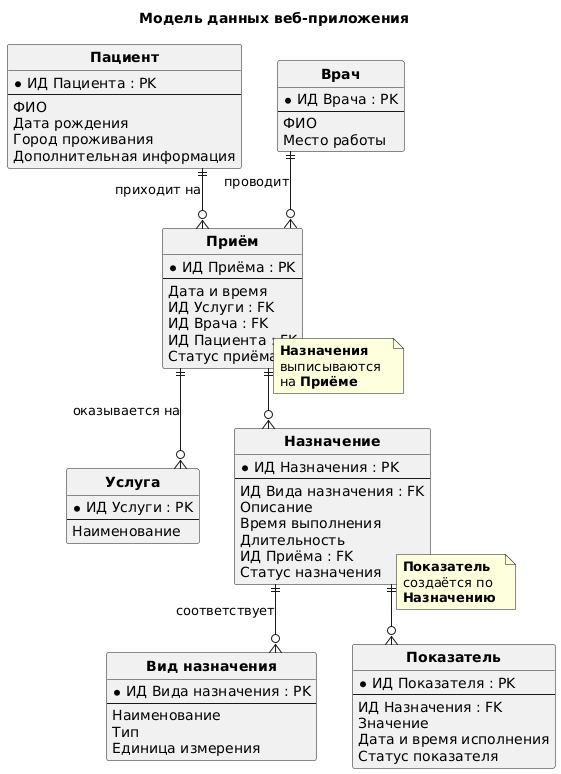

The diagram above was rendered by PlantUML. Its source (embedded in the PNG):
@startuml
hide circle
skinparam linetype ortho
skinparam entity {
  BackgroundColor White
  BorderColor Black
}

title "Модель данных веб-приложения"

' Сущности

entity "<b>Пациент</b>" as Patient {
  *ИД Пациента : PK
  --
  ФИО
  Дата рождения
  Город проживания
  Дополнительная информация
}

entity "<b>Врач</b>" as Doctor {
  *ИД Врача : PK
  --
  ФИО
  Место работы
}

entity "<b>Приём</b>" as Visit {
  *ИД Приёма : PK
  --
  Дата и время
  ИД Услуги : FK
  ИД Врача : FK
  ИД Пациента : FK
  Статус приёма
}

entity "<b>Услуга</b>" as Service {
  *ИД Услуги : PK
  --
  Наименование
}

entity "<b>Назначение</b>" as Assignment {
  *ИД Назначения : PK
  --
  ИД Вида назначения : FK
  Описание
  Время выполнения
  Длительность
  ИД Приёма : FK
  Статус назначения
}

entity "<b>Вид назначения</b>" as AssignmentType {
  *ИД Вида назначения : PK
  --
  Наименование
  Тип
  Единица измерения
}

entity "<b>Показатель</b>" as Indicator {
  *ИД Показателя : PK
  --
  ИД Назначения : FK
  Значение
  Дата и время исполнения
  Статус показателя
}

' Связи с кратностями и красивыми подписями


Patient ||--o{ Visit : "приходит на"
Doctor ||--o{ Visit : "проводит"
Visit ||--o{ Service : "оказывается на"
Visit ||--o{ Assignment
note on link
**Назначения**  
выписываются  
на **Приёме**
end note 
Assignment ||--o{ AssignmentType : "соответствует"
Assignment ||--o{ Indicator 
note on link
**Показатель**  
создаётся по  
**Назначению**
end note
@enduml